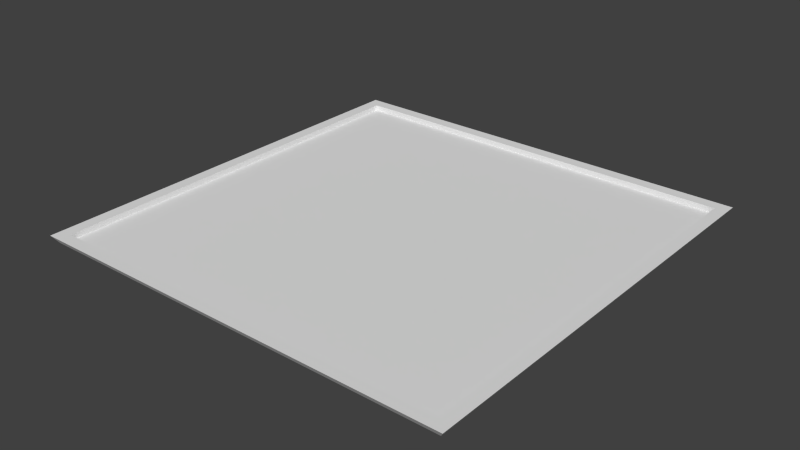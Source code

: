 # Source: hatchHole.blend  (saved by Blender 2.73.0; exported with 4.5.12 LTS)
import bpy
from mathutils import Matrix  # noqa: F401  (used for matrix-valued properties, if any)

bpy.ops.wm.read_factory_settings(use_empty=True)
scene = bpy.context.scene
scene.name = 'Scene'

# ---- collections
col_collection_1 = bpy.data.collections.new('Collection 1'); scene.collection.children.link(col_collection_1)

# ---- materials (node trees are filled in below, after node groups)
mat_material = bpy.data.materials.new('Material')
mat_material.alpha_threshold = 0.0
mat_material.use_transparent_shadow = False
mat_material.roughness = 0.5
mat_material.line_color = (0.0, 0.0, 0.0, 1.0)

# ---- material node trees

# ---- world
world_world = bpy.data.worlds.new('World'); scene.world = world_world
world_world.color = (0.05088, 0.05088, 0.05088)
world_world.use_sun_shadow = False
world_world.sun_shadow_jitter_overblur = 0.0
world_world.cycles.sampling_method = 'MANUAL'
world_world.cycles.sample_map_resolution = 256

# ---- meshes
me_cube = bpy.data.meshes.new('Cube')
me_cube.from_pydata([(1.0, 1.0, -0.15), (1.0, -1.0, -0.15), (-1.0, -1.0, -0.15), (-1.0, 1.0, -0.15), (1.025, 1.025, -0.04499), (1.025, -1.025, -0.04499), (-1.025, -1.025, -0.04499), (-1.025, 1.025, -0.04499), (0.9674, 0.9674, -0.04499), (0.9674, -0.9674, -0.04499), (-0.9674, -0.9674, -0.04499), (-0.9674, 0.9674, -0.04499), (0.9674, 0.9674, -0.1215), (0.9674, -0.9674, -0.1215), (-0.9674, -0.9674, -0.1215), (-0.9674, 0.9674, -0.1215)], [], [(7, 6, 10, 11), (0, 4, 5, 1), (1, 5, 6, 2), (2, 6, 7, 3), (4, 0, 3, 7), (11, 10, 14, 15), (6, 5, 9, 10), (4, 7, 11, 8), (5, 4, 8, 9), (12, 15, 14, 13), (10, 9, 13, 14), (8, 11, 15, 12), (9, 8, 12, 13)])
_ca = me_cube.color_attributes.new('Col', 'BYTE_COLOR', 'CORNER')
_ca.data.foreach_set('color', [0.1878, 0.05781, 0.008023, 1.0, 0.1878, 0.05781, 0.008023, 1.0, 0.2747, 0.1274, 0.04817, 1.0, 0.2423, 0.117, 0.04667, 1.0, 0.1912, 0.06125, 0.009721, 1.0, 0.2016, 0.06663, 0.01229, 1.0, 0.1878, 0.05781, 0.008023, 1.0, 0.1912, 0.06125, 0.009134, 1.0, 0.1878, 0.05781, 0.008023, 1.0, 0.1878, 0.05781, 0.008023, 1.0, 0.2086, 0.07227, 0.01444, 1.0, 0.1981, 0.0648, 0.01096, 1.0, 0.1878, 0.05781, 0.008023, 1.0, 0.1912, 0.05951, 0.008568, 1.0, 0.1878, 0.05951, 0.008568, 1.0, 0.1878, 0.05781, 0.008023, 1.0, 0.1878, 0.05781, 0.008023, 1.0, 0.1878, 0.05781, 0.008023, 1.0, 0.1878, 0.05781, 0.008023, 1.0, 0.1878, 0.05781, 0.008023, 1.0, 0.2423, 0.117, 0.04667, 1.0, 0.2747, 0.1274, 0.04817, 1.0, 0.003035, 0.0009106, 0.0003035, 1.0, 0.0006071, 0.0006071, 0.0006071, 1.0, 0.1878, 0.05781, 0.008023, 1.0, 0.1878, 0.05781, 0.008023, 1.0, 0.2086, 0.07227, 0.01444, 1.0, 0.2747, 0.1274, 0.04817, 1.0, 0.1878, 0.05781, 0.008023, 1.0, 0.1878, 0.05781, 0.008023, 1.0, 0.2423, 0.117, 0.04667, 1.0, 0.2462, 0.1046, 0.03434, 1.0, 0.1878, 0.05781, 0.008023, 1.0, 0.1878, 0.05781, 0.008023, 1.0, 0.2462, 0.1046, 0.03434, 1.0, 0.2086, 0.07227, 0.01444, 1.0, 0.0003035, 0.0, 0.0, 1.0, 0.001518, 0.001214, 0.0009106, 1.0, 0.003035, 0.0009106, 0.0003035, 1.0, 0.006512, 0.004391, 0.003035, 1.0, 0.2747, 0.1274, 0.04817, 1.0, 0.2086, 0.07227, 0.01521, 1.0, 0.009721, 0.004777, 0.002732, 1.0, 0.003035, 0.0009106, 0.0003035, 1.0, 0.2462, 0.1046, 0.03434, 1.0, 0.2423, 0.117, 0.04667, 1.0, 0.0006071, 0.0006071, 0.0006071, 1.0, 0.0003035, 0.0, 0.0, 1.0, 0.2122, 0.07421, 0.016, 1.0, 0.2462, 0.1046, 0.03434, 1.0, 0.0003035, 0.0, 0.0, 1.0, 0.008023, 0.004777, 0.002732, 1.0])
me_cube.materials.append(mat_material)
me_cube.use_remesh_preserve_volume = False
me_cube.use_remesh_preserve_attributes = False
me_cube.use_mirror_vertex_groups = False
me_cube.update()

# ---- objects
ob_cube = bpy.data.objects.new('Cube', me_cube)

# ---- transforms, parenting, visibility, modifiers, constraints
ob_cube.location = (0.0, 0.0, 0.04562)
ob_cube.scale = (2.925, 2.925, 1.0)
ob_cube.lock_rotations_4d = False
ob_cube.empty_display_type = 'ARROWS'
ob_cube.lineart.crease_threshold = 0.0

# ---- collection membership
col_collection_1.objects.link(ob_cube)

# ---- scene / render settings (as saved in the file)
scene.frame_start = 1; scene.frame_end = 250; scene.frame_set(1)
scene.render.engine = 'BLENDER_EEVEE_NEXT'
scene.render.resolution_percentage = 50
scene.render.dither_intensity = 0.0
scene.cycles.use_denoising = False
scene.cycles.samples = 10
scene.cycles.sampling_pattern = 'TABULATED_SOBOL'
scene.cycles.light_sampling_threshold = 0.0
scene.cycles.use_adaptive_sampling = False
scene.cycles.use_light_tree = False
scene.cycles.blur_glossy = 0.0
scene.cycles.pixel_filter_type = 'GAUSSIAN'
scene.cycles.sample_clamp_indirect = 0.0
scene.view_settings.view_transform = 'Standard'
bpy.context.view_layer.update()

# ---- added for rendering (the .blend has no active camera and no usable light): camera, sun
cam_auto = bpy.data.cameras.new('AutoCamera')
cam_auto.lens = 50.0
cam_auto.sensor_width = 36.0
cam_auto.clip_end = 1000.0
ob_auto_camera = bpy.data.objects.new('AutoCamera', cam_auto)
scene.collection.objects.link(ob_auto_camera)
ob_auto_camera.location = (7.85139, -9.42167, 6.22924)
ob_auto_camera.rotation_euler = (1.09748, -7.21219e-08, 0.694738)
scene.camera = ob_auto_camera
light_auto_sun = bpy.data.lights.new('AutoSun', 'SUN')
light_auto_sun.energy = 3.0
light_auto_sun.angle = 0.0523599
ob_auto_sun = bpy.data.objects.new('AutoSun', light_auto_sun)
scene.collection.objects.link(ob_auto_sun)
ob_auto_sun.rotation_euler = (0.872665, 0.174533, 0.523599)
bpy.context.view_layer.update()
